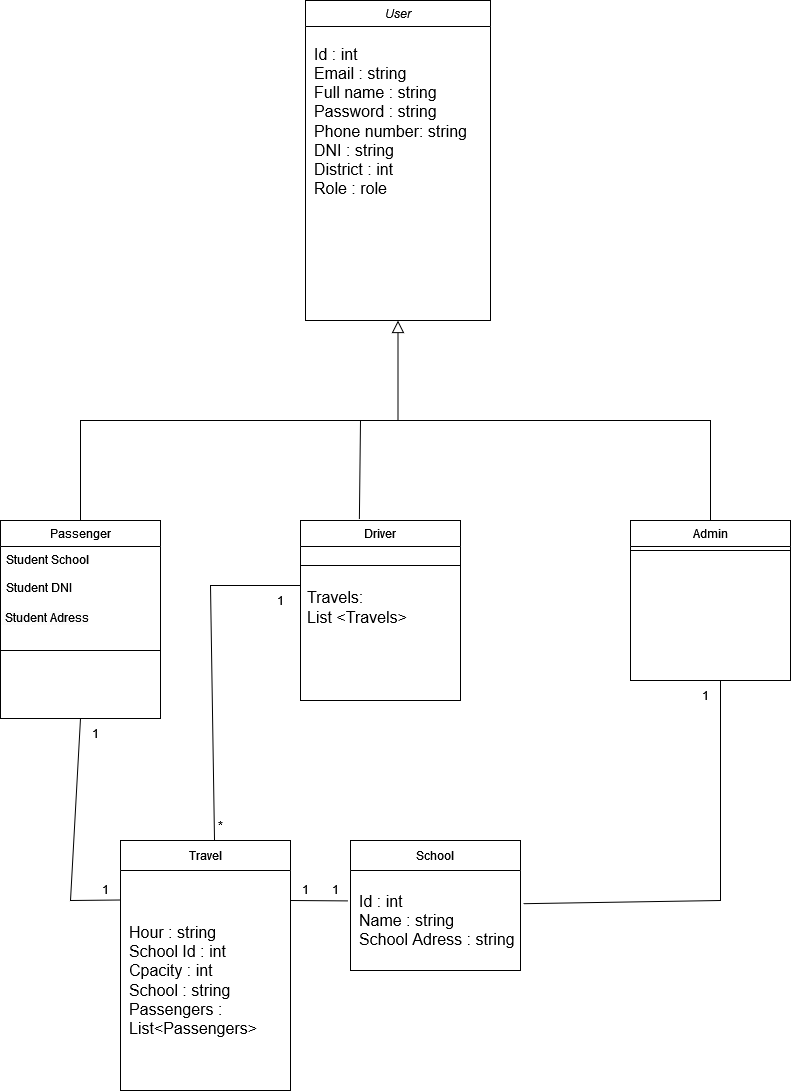

The diagram above was exported from draw.io. Its source (the exported page's mxGraphModel, read from the mxfile embedded in the PNG):
<mxGraphModel dx="1509" dy="823" grid="1" gridSize="10" guides="1" tooltips="1" connect="1" arrows="1" fold="1" page="1" pageScale="1" pageWidth="827" pageHeight="1169" math="0" shadow="0">
  <root>
    <mxCell id="WIyWlLk6GJQsqaUBKTNV-0" />
    <mxCell id="WIyWlLk6GJQsqaUBKTNV-1" parent="WIyWlLk6GJQsqaUBKTNV-0" />
    <mxCell id="zkfFHV4jXpPFQw0GAbJ--0" value="User" style="swimlane;fontStyle=2;align=center;verticalAlign=top;childLayout=stackLayout;horizontal=1;startSize=26;horizontalStack=0;resizeParent=1;resizeLast=0;collapsible=1;marginBottom=0;rounded=0;shadow=0;strokeWidth=1;labelBackgroundColor=none;" parent="WIyWlLk6GJQsqaUBKTNV-1" vertex="1">
      <mxGeometry x="315" y="30" width="185" height="320" as="geometry">
        <mxRectangle x="230" y="140" width="160" height="26" as="alternateBounds" />
      </mxGeometry>
    </mxCell>
    <mxCell id="9QCPlyYmyqhVGSUNyNbB-3" value="&lt;div style=&quot;&quot;&gt;&lt;span style=&quot;background-color: initial;&quot;&gt;Id : int&lt;/span&gt;&lt;/div&gt;&lt;div&gt;Email : string&lt;/div&gt;&lt;div style=&quot;&quot;&gt;Full name : string&lt;/div&gt;&lt;div&gt;Password : string&lt;/div&gt;&lt;div&gt;Phone number: string&lt;/div&gt;&lt;div&gt;DNI : string&lt;/div&gt;&lt;div&gt;District : int&lt;/div&gt;&lt;div&gt;Role : role&lt;/div&gt;" style="text;strokeColor=none;fillColor=none;html=1;align=left;verticalAlign=middle;whiteSpace=wrap;rounded=0;fontSize=16;labelBackgroundColor=none;spacingLeft=7;" parent="zkfFHV4jXpPFQw0GAbJ--0" vertex="1">
      <mxGeometry y="26" width="185" height="190" as="geometry" />
    </mxCell>
    <mxCell id="zkfFHV4jXpPFQw0GAbJ--6" value="Passenger" style="swimlane;fontStyle=0;align=center;verticalAlign=top;childLayout=stackLayout;horizontal=1;startSize=26;horizontalStack=0;resizeParent=1;resizeLast=0;collapsible=1;marginBottom=0;rounded=0;shadow=0;strokeWidth=1;labelBackgroundColor=none;" parent="WIyWlLk6GJQsqaUBKTNV-1" vertex="1">
      <mxGeometry x="10" y="550" width="160" height="198" as="geometry">
        <mxRectangle x="130" y="380" width="160" height="26" as="alternateBounds" />
      </mxGeometry>
    </mxCell>
    <mxCell id="zkfFHV4jXpPFQw0GAbJ--7" value="Student School" style="text;align=left;verticalAlign=top;spacingLeft=4;spacingRight=4;overflow=hidden;rotatable=0;points=[[0,0.5],[1,0.5]];portConstraint=eastwest;labelBackgroundColor=none;" parent="zkfFHV4jXpPFQw0GAbJ--6" vertex="1">
      <mxGeometry y="26" width="160" height="28" as="geometry" />
    </mxCell>
    <mxCell id="eyF8g6g3f3LtdGzvUBMy-10" value="Student DNI" style="text;align=left;verticalAlign=top;spacingLeft=4;spacingRight=4;overflow=hidden;rotatable=0;points=[[0,0.5],[1,0.5]];portConstraint=eastwest;labelBackgroundColor=none;" parent="zkfFHV4jXpPFQw0GAbJ--6" vertex="1">
      <mxGeometry y="54" width="160" height="30" as="geometry" />
    </mxCell>
    <mxCell id="eyF8g6g3f3LtdGzvUBMy-11" value="&lt;span style=&quot;color: rgb(0, 0, 0); font-family: Helvetica; font-size: 12px; font-style: normal; font-variant-ligatures: normal; font-variant-caps: normal; font-weight: 400; letter-spacing: normal; orphans: 2; text-align: left; text-indent: 0px; text-transform: none; widows: 2; word-spacing: 0px; -webkit-text-stroke-width: 0px; white-space: nowrap; background-color: rgb(251, 251, 251); text-decoration-thickness: initial; text-decoration-style: initial; text-decoration-color: initial; display: inline !important; float: none;&quot;&gt;&amp;nbsp;Student Adress&lt;/span&gt;" style="text;whiteSpace=wrap;html=1;labelBackgroundColor=none;" parent="zkfFHV4jXpPFQw0GAbJ--6" vertex="1">
      <mxGeometry y="84" width="160" height="30" as="geometry" />
    </mxCell>
    <mxCell id="zkfFHV4jXpPFQw0GAbJ--9" value="" style="line;html=1;strokeWidth=1;align=left;verticalAlign=middle;spacingTop=-1;spacingLeft=3;spacingRight=3;rotatable=0;labelPosition=right;points=[];portConstraint=eastwest;labelBackgroundColor=none;" parent="zkfFHV4jXpPFQw0GAbJ--6" vertex="1">
      <mxGeometry y="114" width="160" height="32" as="geometry" />
    </mxCell>
    <mxCell id="zkfFHV4jXpPFQw0GAbJ--12" value="" style="endArrow=block;endSize=10;endFill=0;shadow=0;strokeWidth=1;rounded=0;curved=0;edgeStyle=elbowEdgeStyle;elbow=vertical;labelBackgroundColor=none;fontColor=default;" parent="WIyWlLk6GJQsqaUBKTNV-1" source="zkfFHV4jXpPFQw0GAbJ--6" target="zkfFHV4jXpPFQw0GAbJ--0" edge="1">
      <mxGeometry width="160" relative="1" as="geometry">
        <mxPoint x="200" y="203" as="sourcePoint" />
        <mxPoint x="200" y="203" as="targetPoint" />
      </mxGeometry>
    </mxCell>
    <mxCell id="zkfFHV4jXpPFQw0GAbJ--13" value="Driver" style="swimlane;fontStyle=0;align=center;verticalAlign=top;childLayout=stackLayout;horizontal=1;startSize=26;horizontalStack=0;resizeParent=1;resizeLast=0;collapsible=1;marginBottom=0;rounded=0;shadow=0;strokeWidth=1;labelBackgroundColor=none;" parent="WIyWlLk6GJQsqaUBKTNV-1" vertex="1">
      <mxGeometry x="310" y="550" width="160" height="180" as="geometry">
        <mxRectangle x="340" y="380" width="170" height="26" as="alternateBounds" />
      </mxGeometry>
    </mxCell>
    <mxCell id="zkfFHV4jXpPFQw0GAbJ--15" value="" style="line;html=1;strokeWidth=1;align=left;verticalAlign=middle;spacingTop=-1;spacingLeft=3;spacingRight=3;rotatable=0;labelPosition=right;points=[];portConstraint=eastwest;labelBackgroundColor=none;" parent="zkfFHV4jXpPFQw0GAbJ--13" vertex="1">
      <mxGeometry y="26" width="160" height="38" as="geometry" />
    </mxCell>
    <mxCell id="9QCPlyYmyqhVGSUNyNbB-22" value="&lt;div align=&quot;left&quot;&gt;Travels:&lt;br&gt;List &amp;lt;Travels&amp;gt;&lt;/div&gt;" style="text;strokeColor=none;fillColor=none;html=1;align=left;verticalAlign=middle;whiteSpace=wrap;rounded=0;fontSize=16;spacing=7;" parent="zkfFHV4jXpPFQw0GAbJ--13" vertex="1">
      <mxGeometry y="64" width="160" height="46" as="geometry" />
    </mxCell>
    <mxCell id="eyF8g6g3f3LtdGzvUBMy-1" value="Admin" style="swimlane;fontStyle=0;align=center;verticalAlign=top;childLayout=stackLayout;horizontal=1;startSize=26;horizontalStack=0;resizeParent=1;resizeLast=0;collapsible=1;marginBottom=0;rounded=0;shadow=0;strokeWidth=1;labelBackgroundColor=none;" parent="WIyWlLk6GJQsqaUBKTNV-1" vertex="1">
      <mxGeometry x="640" y="550" width="160" height="160" as="geometry">
        <mxRectangle x="340" y="380" width="170" height="26" as="alternateBounds" />
      </mxGeometry>
    </mxCell>
    <mxCell id="eyF8g6g3f3LtdGzvUBMy-3" value="" style="line;html=1;strokeWidth=1;align=left;verticalAlign=middle;spacingTop=-1;spacingLeft=3;spacingRight=3;rotatable=0;labelPosition=right;points=[];portConstraint=eastwest;labelBackgroundColor=none;" parent="eyF8g6g3f3LtdGzvUBMy-1" vertex="1">
      <mxGeometry y="26" width="160" height="8" as="geometry" />
    </mxCell>
    <mxCell id="eyF8g6g3f3LtdGzvUBMy-5" value="" style="endArrow=none;html=1;rounded=0;entryX=0.5;entryY=0;entryDx=0;entryDy=0;labelBackgroundColor=none;fontColor=default;" parent="WIyWlLk6GJQsqaUBKTNV-1" target="eyF8g6g3f3LtdGzvUBMy-1" edge="1">
      <mxGeometry width="50" height="50" relative="1" as="geometry">
        <mxPoint x="380" y="450" as="sourcePoint" />
        <mxPoint x="410" y="390" as="targetPoint" />
        <Array as="points">
          <mxPoint x="420" y="450" />
          <mxPoint x="490" y="450" />
          <mxPoint x="460" y="450" />
          <mxPoint x="570" y="450" />
          <mxPoint x="720" y="450" />
        </Array>
      </mxGeometry>
    </mxCell>
    <mxCell id="eyF8g6g3f3LtdGzvUBMy-15" value="" style="endArrow=none;html=1;rounded=0;exitX=0.554;exitY=0.042;exitDx=0;exitDy=0;entryX=0;entryY=0.5;entryDx=0;entryDy=0;labelBackgroundColor=none;fontColor=default;exitPerimeter=0;" parent="WIyWlLk6GJQsqaUBKTNV-1" source="eyF8g6g3f3LtdGzvUBMy-32" edge="1">
      <mxGeometry width="50" height="50" relative="1" as="geometry">
        <mxPoint x="100" y="635" as="sourcePoint" />
        <mxPoint x="310" y="615" as="targetPoint" />
        <Array as="points">
          <mxPoint x="220" y="615" />
        </Array>
      </mxGeometry>
    </mxCell>
    <mxCell id="eyF8g6g3f3LtdGzvUBMy-17" value="*" style="text;strokeColor=none;align=center;fillColor=none;html=1;verticalAlign=middle;whiteSpace=wrap;rounded=0;labelBackgroundColor=none;" parent="WIyWlLk6GJQsqaUBKTNV-1" vertex="1">
      <mxGeometry x="200" y="840" width="60" height="30" as="geometry" />
    </mxCell>
    <mxCell id="eyF8g6g3f3LtdGzvUBMy-22" value="1" style="text;strokeColor=none;align=center;fillColor=none;html=1;verticalAlign=middle;whiteSpace=wrap;rounded=0;labelBackgroundColor=none;" parent="WIyWlLk6GJQsqaUBKTNV-1" vertex="1">
      <mxGeometry x="270" y="615" width="40" height="30" as="geometry" />
    </mxCell>
    <mxCell id="eyF8g6g3f3LtdGzvUBMy-24" value="1" style="text;strokeColor=none;align=center;fillColor=none;html=1;verticalAlign=middle;whiteSpace=wrap;rounded=0;labelBackgroundColor=none;" parent="WIyWlLk6GJQsqaUBKTNV-1" vertex="1">
      <mxGeometry x="700" y="710" width="30" height="30" as="geometry" />
    </mxCell>
    <mxCell id="eyF8g6g3f3LtdGzvUBMy-32" value="Travel" style="swimlane;fontStyle=0;childLayout=stackLayout;horizontal=1;startSize=30;horizontalStack=0;resizeParent=1;resizeParentMax=0;resizeLast=0;collapsible=1;marginBottom=0;whiteSpace=wrap;html=1;labelBackgroundColor=none;" parent="WIyWlLk6GJQsqaUBKTNV-1" vertex="1">
      <mxGeometry x="130" y="870" width="170" height="250" as="geometry" />
    </mxCell>
    <mxCell id="9QCPlyYmyqhVGSUNyNbB-5" value="Hour : string&lt;div&gt;&lt;span style=&quot;background-color: initial;&quot;&gt;School Id : int&lt;/span&gt;&lt;div&gt;Cpacity : int&lt;/div&gt;&lt;div&gt;School : string&lt;/div&gt;&lt;div&gt;Passengers : List&amp;lt;Passengers&amp;gt;&lt;/div&gt;&lt;/div&gt;" style="text;strokeColor=none;fillColor=none;html=1;align=left;verticalAlign=middle;whiteSpace=wrap;rounded=0;fontSize=16;labelBackgroundColor=none;spacingLeft=7;" parent="eyF8g6g3f3LtdGzvUBMy-32" vertex="1">
      <mxGeometry y="30" width="170" height="220" as="geometry" />
    </mxCell>
    <mxCell id="eyF8g6g3f3LtdGzvUBMy-42" value="" style="endArrow=none;html=1;rounded=0;entryX=1;entryY=0;entryDx=0;entryDy=0;labelBackgroundColor=none;fontColor=default;exitX=1.017;exitY=0.332;exitDx=0;exitDy=0;exitPerimeter=0;" parent="WIyWlLk6GJQsqaUBKTNV-1" source="9QCPlyYmyqhVGSUNyNbB-17" target="eyF8g6g3f3LtdGzvUBMy-24" edge="1">
      <mxGeometry width="50" height="50" relative="1" as="geometry">
        <mxPoint x="540" y="930" as="sourcePoint" />
        <mxPoint x="340" y="850" as="targetPoint" />
        <Array as="points">
          <mxPoint x="730" y="930" />
        </Array>
      </mxGeometry>
    </mxCell>
    <mxCell id="eyF8g6g3f3LtdGzvUBMy-43" value="" style="endArrow=none;html=1;rounded=0;exitX=0.5;exitY=1;exitDx=0;exitDy=0;entryX=0;entryY=0.5;entryDx=0;entryDy=0;labelBackgroundColor=none;fontColor=default;" parent="WIyWlLk6GJQsqaUBKTNV-1" source="zkfFHV4jXpPFQw0GAbJ--6" edge="1">
      <mxGeometry width="50" height="50" relative="1" as="geometry">
        <mxPoint x="-130" y="930.5" as="sourcePoint" />
        <mxPoint x="130" y="929.5" as="targetPoint" />
        <Array as="points">
          <mxPoint x="80" y="930" />
        </Array>
      </mxGeometry>
    </mxCell>
    <mxCell id="eyF8g6g3f3LtdGzvUBMy-44" value="1" style="text;strokeColor=none;align=center;fillColor=none;html=1;verticalAlign=middle;whiteSpace=wrap;rounded=0;labelBackgroundColor=none;" parent="WIyWlLk6GJQsqaUBKTNV-1" vertex="1">
      <mxGeometry x="90" y="904" width="50" height="30" as="geometry" />
    </mxCell>
    <mxCell id="eyF8g6g3f3LtdGzvUBMy-45" value="1" style="text;strokeColor=none;align=center;fillColor=none;html=1;verticalAlign=middle;whiteSpace=wrap;rounded=0;labelBackgroundColor=none;" parent="WIyWlLk6GJQsqaUBKTNV-1" vertex="1">
      <mxGeometry x="80" y="748" width="50" height="30" as="geometry" />
    </mxCell>
    <mxCell id="9QCPlyYmyqhVGSUNyNbB-18" value="" style="endArrow=none;html=1;rounded=0;exitX=1;exitY=1;exitDx=0;exitDy=0;entryX=-0.015;entryY=0.304;entryDx=0;entryDy=0;labelBackgroundColor=none;fontColor=default;entryPerimeter=0;" parent="WIyWlLk6GJQsqaUBKTNV-1" target="9QCPlyYmyqhVGSUNyNbB-17" edge="1">
      <mxGeometry width="50" height="50" relative="1" as="geometry">
        <mxPoint x="300" y="930" as="sourcePoint" />
        <mxPoint x="730" y="710" as="targetPoint" />
        <Array as="points" />
      </mxGeometry>
    </mxCell>
    <mxCell id="9QCPlyYmyqhVGSUNyNbB-16" value="School" style="swimlane;fontStyle=0;childLayout=stackLayout;horizontal=1;startSize=30;horizontalStack=0;resizeParent=1;resizeParentMax=0;resizeLast=0;collapsible=1;marginBottom=0;whiteSpace=wrap;html=1;labelBackgroundColor=none;" parent="WIyWlLk6GJQsqaUBKTNV-1" vertex="1">
      <mxGeometry x="360" y="870" width="170" height="130" as="geometry" />
    </mxCell>
    <mxCell id="9QCPlyYmyqhVGSUNyNbB-17" value="Id : int&lt;div&gt;Name : string&lt;/div&gt;&lt;div&gt;School Adress : string&lt;/div&gt;" style="text;strokeColor=none;fillColor=none;html=1;align=left;verticalAlign=middle;whiteSpace=wrap;rounded=0;fontSize=16;labelBackgroundColor=none;spacingLeft=7;" parent="9QCPlyYmyqhVGSUNyNbB-16" vertex="1">
      <mxGeometry y="30" width="170" height="100" as="geometry" />
    </mxCell>
    <mxCell id="DoNnK6LjSpj5Mw5rir3G-0" value="1" style="text;strokeColor=none;align=center;fillColor=none;html=1;verticalAlign=middle;whiteSpace=wrap;rounded=0;labelBackgroundColor=none;" vertex="1" parent="WIyWlLk6GJQsqaUBKTNV-1">
      <mxGeometry x="320" y="904" width="50" height="30" as="geometry" />
    </mxCell>
    <mxCell id="DoNnK6LjSpj5Mw5rir3G-1" value="1" style="text;strokeColor=none;align=center;fillColor=none;html=1;verticalAlign=middle;whiteSpace=wrap;rounded=0;labelBackgroundColor=none;" vertex="1" parent="WIyWlLk6GJQsqaUBKTNV-1">
      <mxGeometry x="290" y="904" width="50" height="30" as="geometry" />
    </mxCell>
    <mxCell id="DoNnK6LjSpj5Mw5rir3G-2" value="" style="endArrow=none;html=1;rounded=0;exitX=0.368;exitY=-0.008;exitDx=0;exitDy=0;exitPerimeter=0;" edge="1" parent="WIyWlLk6GJQsqaUBKTNV-1" source="zkfFHV4jXpPFQw0GAbJ--13">
      <mxGeometry width="50" height="50" relative="1" as="geometry">
        <mxPoint x="370" y="530" as="sourcePoint" />
        <mxPoint x="370" y="450" as="targetPoint" />
      </mxGeometry>
    </mxCell>
  </root>
</mxGraphModel>